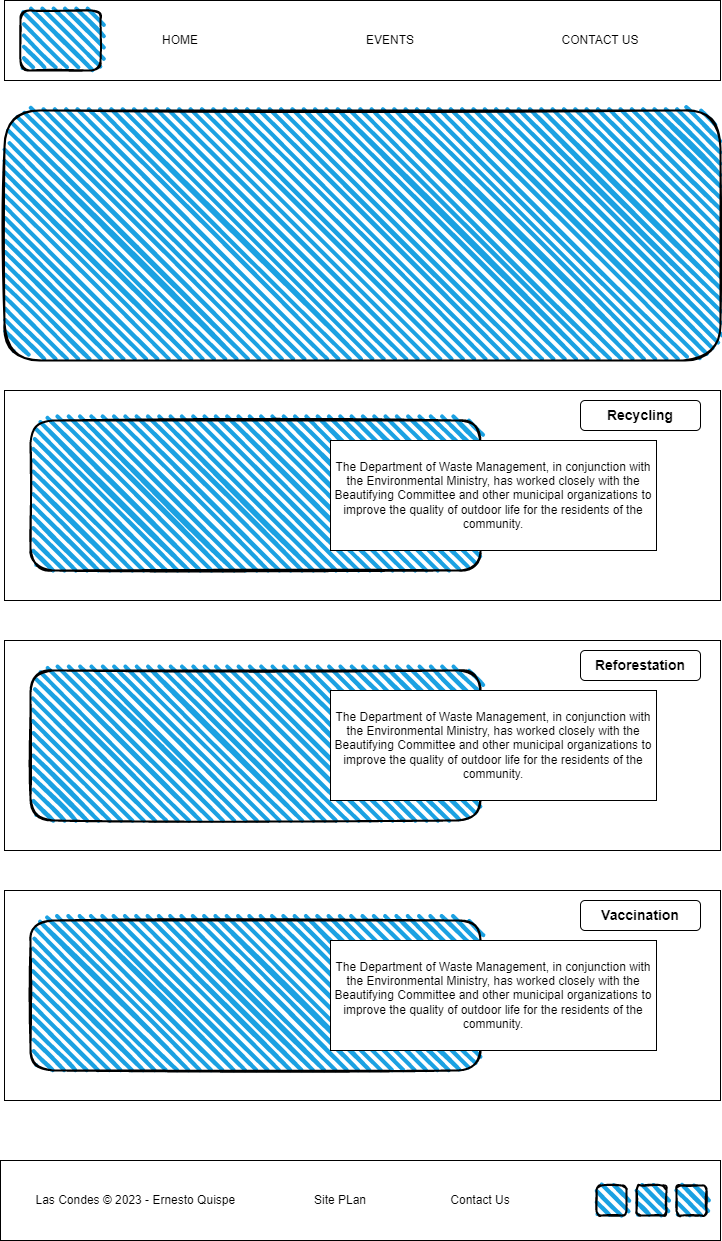

The diagram above was exported from draw.io. Its source (the exported page's mxGraphModel, read from the mxfile embedded in the PNG):
<mxGraphModel dx="1434" dy="836" grid="1" gridSize="10" guides="1" tooltips="1" connect="1" arrows="1" fold="1" page="1" pageScale="1" pageWidth="827" pageHeight="1169" math="0" shadow="0">
  <root>
    <mxCell id="0" />
    <mxCell id="1" parent="0" />
    <mxCell id="vLw91ITOP1e3VX5B6TZ4-1" value="" style="rounded=0;whiteSpace=wrap;html=1;" vertex="1" parent="1">
      <mxGeometry x="44" y="40" width="716" height="80" as="geometry" />
    </mxCell>
    <mxCell id="vLw91ITOP1e3VX5B6TZ4-2" value="" style="rounded=1;whiteSpace=wrap;html=1;strokeWidth=2;fillWeight=4;hachureGap=8;hachureAngle=45;fillColor=#1ba1e2;sketch=1;" vertex="1" parent="1">
      <mxGeometry x="60" y="50" width="80" height="60" as="geometry" />
    </mxCell>
    <mxCell id="vLw91ITOP1e3VX5B6TZ4-3" value="HOME" style="text;strokeColor=none;align=center;fillColor=none;html=1;verticalAlign=middle;whiteSpace=wrap;rounded=0;" vertex="1" parent="1">
      <mxGeometry x="190" y="65" width="60" height="30" as="geometry" />
    </mxCell>
    <mxCell id="vLw91ITOP1e3VX5B6TZ4-4" value="EVENTS" style="text;strokeColor=none;align=center;fillColor=none;html=1;verticalAlign=middle;whiteSpace=wrap;rounded=0;" vertex="1" parent="1">
      <mxGeometry x="400" y="65" width="60" height="30" as="geometry" />
    </mxCell>
    <mxCell id="vLw91ITOP1e3VX5B6TZ4-6" value="CONTACT US" style="text;strokeColor=none;align=center;fillColor=none;html=1;verticalAlign=middle;whiteSpace=wrap;rounded=0;" vertex="1" parent="1">
      <mxGeometry x="580" y="65" width="120" height="30" as="geometry" />
    </mxCell>
    <mxCell id="1IgMskAW7xRXUaAGDTwZ-1" value="" style="rounded=0;whiteSpace=wrap;html=1;" vertex="1" parent="1">
      <mxGeometry x="40" y="1200" width="720" height="80" as="geometry" />
    </mxCell>
    <mxCell id="1IgMskAW7xRXUaAGDTwZ-2" value="" style="rounded=1;whiteSpace=wrap;html=1;strokeWidth=2;fillWeight=4;hachureGap=8;hachureAngle=45;fillColor=#1ba1e2;sketch=1;" vertex="1" parent="1">
      <mxGeometry x="676" y="1225" width="30" height="30" as="geometry" />
    </mxCell>
    <mxCell id="1IgMskAW7xRXUaAGDTwZ-3" value="" style="rounded=1;whiteSpace=wrap;html=1;strokeWidth=2;fillWeight=4;hachureGap=8;hachureAngle=45;fillColor=#1ba1e2;sketch=1;" vertex="1" parent="1">
      <mxGeometry x="636" y="1225" width="30" height="30" as="geometry" />
    </mxCell>
    <mxCell id="1IgMskAW7xRXUaAGDTwZ-4" value="" style="rounded=1;whiteSpace=wrap;html=1;strokeWidth=2;fillWeight=4;hachureGap=8;hachureAngle=45;fillColor=#1ba1e2;sketch=1;" vertex="1" parent="1">
      <mxGeometry x="716" y="1225" width="30" height="30" as="geometry" />
    </mxCell>
    <mxCell id="1IgMskAW7xRXUaAGDTwZ-5" value="Las Condes © 2023 - Ernesto Quispe&amp;nbsp;" style="text;strokeColor=none;align=center;fillColor=none;html=1;verticalAlign=middle;whiteSpace=wrap;rounded=0;" vertex="1" parent="1">
      <mxGeometry x="70" y="1225" width="214" height="30" as="geometry" />
    </mxCell>
    <mxCell id="1IgMskAW7xRXUaAGDTwZ-6" value="Site PLan" style="text;strokeColor=none;align=center;fillColor=none;html=1;verticalAlign=middle;whiteSpace=wrap;rounded=0;" vertex="1" parent="1">
      <mxGeometry x="350" y="1225" width="60" height="30" as="geometry" />
    </mxCell>
    <mxCell id="1IgMskAW7xRXUaAGDTwZ-7" value="Contact Us" style="text;strokeColor=none;align=center;fillColor=none;html=1;verticalAlign=middle;whiteSpace=wrap;rounded=0;" vertex="1" parent="1">
      <mxGeometry x="470" y="1225" width="100" height="30" as="geometry" />
    </mxCell>
    <mxCell id="1scXDePgQ7Jcnpwcay0N-1" value="" style="rounded=1;whiteSpace=wrap;html=1;strokeWidth=2;fillWeight=4;hachureGap=8;hachureAngle=45;fillColor=#1ba1e2;sketch=1;" vertex="1" parent="1">
      <mxGeometry x="44" y="150" width="716" height="250" as="geometry" />
    </mxCell>
    <mxCell id="ASRtU7k5Oy14vurkErk_-3" value="" style="rounded=0;whiteSpace=wrap;html=1;" vertex="1" parent="1">
      <mxGeometry x="44" y="430" width="716" height="210" as="geometry" />
    </mxCell>
    <mxCell id="ASRtU7k5Oy14vurkErk_-4" value="&lt;b&gt;&lt;font style=&quot;font-size: 14px;&quot;&gt;Recycling&lt;/font&gt;&lt;/b&gt;" style="rounded=1;whiteSpace=wrap;html=1;" vertex="1" parent="1">
      <mxGeometry x="620" y="440" width="120" height="30" as="geometry" />
    </mxCell>
    <mxCell id="ASRtU7k5Oy14vurkErk_-5" value="" style="rounded=1;whiteSpace=wrap;html=1;strokeWidth=2;fillWeight=4;hachureGap=8;hachureAngle=45;fillColor=#1ba1e2;sketch=1;" vertex="1" parent="1">
      <mxGeometry x="70" y="460" width="450" height="150" as="geometry" />
    </mxCell>
    <mxCell id="ASRtU7k5Oy14vurkErk_-6" value="The Department of Waste Management, in conjunction with the Environmental Ministry, has worked closely with the Beautifying Committee and other municipal organizations to improve the quality of outdoor life for the residents of the community." style="rounded=0;whiteSpace=wrap;html=1;" vertex="1" parent="1">
      <mxGeometry x="370" y="480" width="326" height="110" as="geometry" />
    </mxCell>
    <mxCell id="ASRtU7k5Oy14vurkErk_-7" value="" style="rounded=0;whiteSpace=wrap;html=1;" vertex="1" parent="1">
      <mxGeometry x="44" y="680" width="716" height="210" as="geometry" />
    </mxCell>
    <mxCell id="ASRtU7k5Oy14vurkErk_-8" value="&lt;b&gt;&lt;font style=&quot;font-size: 14px;&quot;&gt;Reforestation&lt;/font&gt;&lt;/b&gt;" style="rounded=1;whiteSpace=wrap;html=1;" vertex="1" parent="1">
      <mxGeometry x="620" y="690" width="120" height="30" as="geometry" />
    </mxCell>
    <mxCell id="ASRtU7k5Oy14vurkErk_-9" value="" style="rounded=1;whiteSpace=wrap;html=1;strokeWidth=2;fillWeight=4;hachureGap=8;hachureAngle=45;fillColor=#1ba1e2;sketch=1;" vertex="1" parent="1">
      <mxGeometry x="70" y="710" width="450" height="150" as="geometry" />
    </mxCell>
    <mxCell id="ASRtU7k5Oy14vurkErk_-10" value="The Department of Waste Management, in conjunction with the Environmental Ministry, has worked closely with the Beautifying Committee and other municipal organizations to improve the quality of outdoor life for the residents of the community." style="rounded=0;whiteSpace=wrap;html=1;" vertex="1" parent="1">
      <mxGeometry x="370" y="730" width="326" height="110" as="geometry" />
    </mxCell>
    <mxCell id="ASRtU7k5Oy14vurkErk_-11" value="" style="rounded=0;whiteSpace=wrap;html=1;" vertex="1" parent="1">
      <mxGeometry x="44" y="930" width="716" height="210" as="geometry" />
    </mxCell>
    <mxCell id="ASRtU7k5Oy14vurkErk_-12" value="&lt;b&gt;&lt;font style=&quot;font-size: 14px;&quot;&gt;Vaccination&lt;/font&gt;&lt;/b&gt;" style="rounded=1;whiteSpace=wrap;html=1;" vertex="1" parent="1">
      <mxGeometry x="620" y="940" width="120" height="30" as="geometry" />
    </mxCell>
    <mxCell id="ASRtU7k5Oy14vurkErk_-13" value="" style="rounded=1;whiteSpace=wrap;html=1;strokeWidth=2;fillWeight=4;hachureGap=8;hachureAngle=45;fillColor=#1ba1e2;sketch=1;" vertex="1" parent="1">
      <mxGeometry x="70" y="960" width="450" height="150" as="geometry" />
    </mxCell>
    <mxCell id="ASRtU7k5Oy14vurkErk_-14" value="The Department of Waste Management, in conjunction with the Environmental Ministry, has worked closely with the Beautifying Committee and other municipal organizations to improve the quality of outdoor life for the residents of the community." style="rounded=0;whiteSpace=wrap;html=1;" vertex="1" parent="1">
      <mxGeometry x="370" y="980" width="326" height="110" as="geometry" />
    </mxCell>
  </root>
</mxGraphModel>